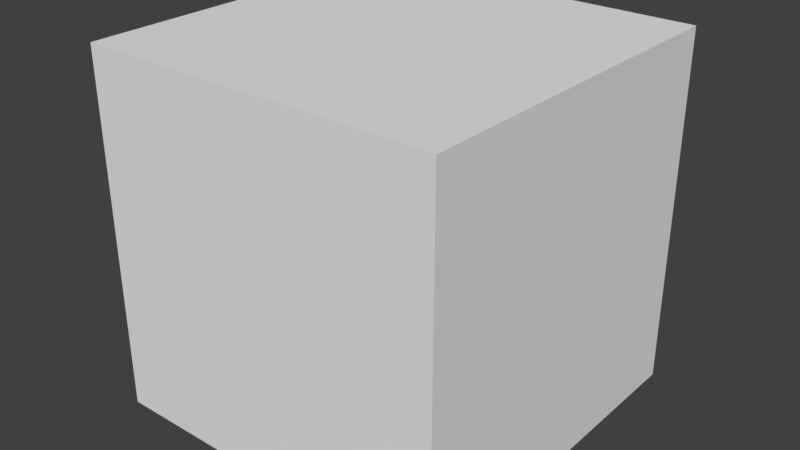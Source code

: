 # Source: Crate.blend  (saved by Blender 2.79.0; exported with 4.5.12 LTS)
import bpy
from mathutils import Matrix  # noqa: F401  (used for matrix-valued properties, if any)

bpy.ops.wm.read_factory_settings(use_empty=True)
scene = bpy.context.scene
scene.name = 'Scene'

# ---- collections
col_collection_1 = bpy.data.collections.new('Collection 1'); scene.collection.children.link(col_collection_1)

# ---- world
world_world = bpy.data.worlds.new('World'); scene.world = world_world
world_world.color = (0.05088, 0.05088, 0.05088)
world_world.use_sun_shadow = False
world_world.sun_shadow_jitter_overblur = 0.0
world_world.cycles.sampling_method = 'MANUAL'

# ---- meshes
me_cube_001 = bpy.data.meshes.new('Cube.001')
me_cube_001.from_pydata([(-1.0, -1.0, -1.0), (-1.0, -1.0, 1.0), (-1.0, 1.0, -1.0), (-1.0, 1.0, 1.0), (1.0, -1.0, -1.0), (1.0, -1.0, 1.0), (1.0, 1.0, -1.0), (1.0, 1.0, 1.0)], [], [(0, 1, 3, 2), (2, 3, 7, 6), (6, 7, 5, 4), (4, 5, 1, 0), (2, 6, 4, 0), (7, 3, 1, 5)])
_uv = me_cube_001.uv_layers.new(name='UVMap')
_uv.uv.foreach_set('vector', [1.003, 0.01125, 1.003, 0.9901, 0.5043, 0.9901, 0.5043, 0.01125, 0.5006, -0.0002002, 0.5006, 0.999, 0.001989, 0.9989, 0.002013, -0.0002488, 1.001, 0.001481, 1.001, 0.9881, 0.5001, 0.9881, 0.5001, 0.001481, 0.5006, 0.0002004, 0.5006, 1.003, 0.0001573, 1.003, 0.000184, 0.000147, 1.0, 0.9986, 0.5053, 0.9986, 0.5053, -0.00174, 1.0, -0.00174, 0.503, 0.006039, 1.002, 0.006039, 1.002, 0.9927, 0.503, 0.9927])
me_cube_001.use_remesh_preserve_volume = False
me_cube_001.use_remesh_preserve_attributes = False
me_cube_001.use_mirror_vertex_groups = False
me_cube_001.update()

# ---- objects
ob_cube = bpy.data.objects.new('Cube', me_cube_001)

# ---- transforms, parenting, visibility, modifiers, constraints
ob_cube.location = (0.0, 0.0, 0.0)
ob_cube.lineart.crease_threshold = 0.0

# ---- collection membership
col_collection_1.objects.link(ob_cube)

# ---- scene / render settings (as saved in the file)
scene.frame_start = 1; scene.frame_end = 250; scene.frame_set(1)
scene.render.engine = 'BLENDER_EEVEE_NEXT'
scene.render.resolution_percentage = 50
scene.render.dither_intensity = 0.0
scene.cycles.use_denoising = False
scene.cycles.samples = 128
scene.cycles.sampling_pattern = 'TABULATED_SOBOL'
scene.cycles.use_adaptive_sampling = False
scene.cycles.use_light_tree = False
scene.cycles.blur_glossy = 0.0
scene.cycles.sample_clamp_indirect = 0.0
scene.view_settings.view_transform = 'Standard'
bpy.context.view_layer.update()

# ---- added for rendering (the .blend has no active camera and no usable light): camera, sun
cam_auto = bpy.data.cameras.new('AutoCamera')
cam_auto.lens = 50.0
cam_auto.sensor_width = 36.0
cam_auto.clip_end = 1000.0
ob_auto_camera = bpy.data.objects.new('AutoCamera', cam_auto)
scene.collection.objects.link(ob_auto_camera)
ob_auto_camera.location = (3.20507, -3.84609, 2.56406)
ob_auto_camera.rotation_euler = (1.09748, -7.21219e-08, 0.694738)
scene.camera = ob_auto_camera
light_auto_sun = bpy.data.lights.new('AutoSun', 'SUN')
light_auto_sun.energy = 3.0
light_auto_sun.angle = 0.0523599
ob_auto_sun = bpy.data.objects.new('AutoSun', light_auto_sun)
scene.collection.objects.link(ob_auto_sun)
ob_auto_sun.rotation_euler = (0.872665, 0.174533, 0.523599)
bpy.context.view_layer.update()
